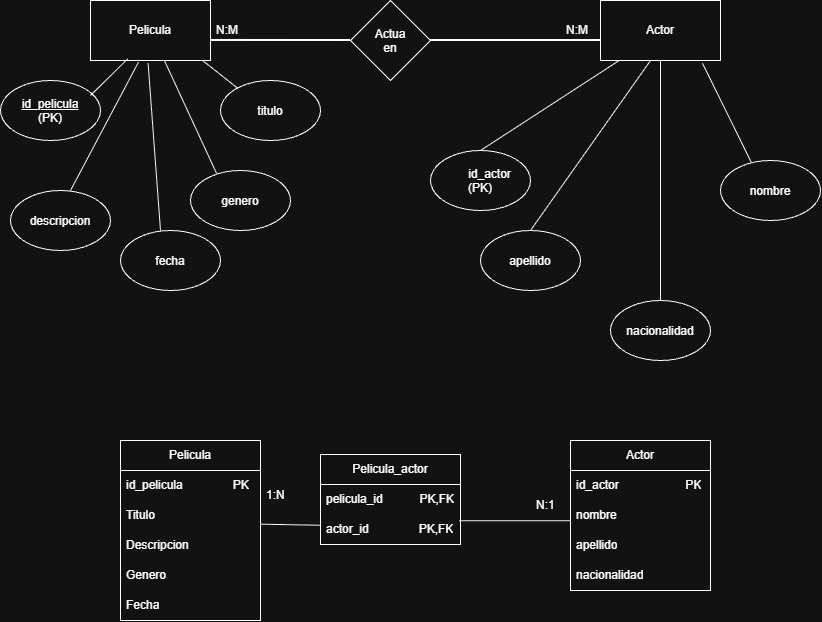

The diagram above was exported from draw.io. Its source (the exported page's mxGraphModel, read from the mxfile embedded in the PNG):
<mxGraphModel dx="1414" dy="751" grid="1" gridSize="10" guides="1" tooltips="1" connect="1" arrows="1" fold="1" page="1" pageScale="1" pageWidth="827" pageHeight="1169" math="0" shadow="0">
  <root>
    <mxCell id="0" />
    <mxCell id="1" parent="0" />
    <mxCell id="R3UU6b72zcu8Z1NFXA2F-3" parent="1" style="ellipse;whiteSpace=wrap;html=1;shapeInside=1;" value="&lt;u&gt;id_pelicula&lt;/u&gt; (PK)" vertex="1">
      <mxGeometry height="60" width="100" y="120" as="geometry" />
    </mxCell>
    <mxCell id="R3UU6b72zcu8Z1NFXA2F-5" parent="1" style="ellipse;whiteSpace=wrap;html=1;shapeInside=1;" value="descripcion" vertex="1">
      <mxGeometry height="60" width="100" x="10" y="230" as="geometry" />
    </mxCell>
    <mxCell id="R3UU6b72zcu8Z1NFXA2F-6" parent="1" style="ellipse;whiteSpace=wrap;html=1;shapeInside=1;" value="genero" vertex="1">
      <mxGeometry height="60" width="100" x="190" y="210" as="geometry" />
    </mxCell>
    <mxCell id="R3UU6b72zcu8Z1NFXA2F-7" parent="1" style="ellipse;whiteSpace=wrap;html=1;shapeInside=1;" value="fecha" vertex="1">
      <mxGeometry height="60" width="100" x="120" y="270" as="geometry" />
    </mxCell>
    <mxCell id="R3UU6b72zcu8Z1NFXA2F-8" parent="1" style="ellipse;whiteSpace=wrap;html=1;shapeInside=1;" value="&lt;span style=&quot;white-space: normal;&quot;&gt;&lt;span style=&quot;white-space: pre;&quot;&gt;&#09;&lt;/span&gt;id_actor (PK)&lt;/span&gt;" vertex="1">
      <mxGeometry height="60" width="100" x="430" y="190" as="geometry" />
    </mxCell>
    <mxCell id="R3UU6b72zcu8Z1NFXA2F-9" parent="1" style="ellipse;whiteSpace=wrap;html=1;shapeInside=1;" value="nombre" vertex="1">
      <mxGeometry height="60" width="100" x="720" y="200" as="geometry" />
    </mxCell>
    <mxCell id="R3UU6b72zcu8Z1NFXA2F-10" parent="1" style="ellipse;whiteSpace=wrap;html=1;shapeInside=1;" value="apellido" vertex="1">
      <mxGeometry height="60" width="100" x="480" y="270" as="geometry" />
    </mxCell>
    <mxCell id="R3UU6b72zcu8Z1NFXA2F-11" parent="1" style="ellipse;whiteSpace=wrap;html=1;shapeInside=1;" value="nacionalidad" vertex="1">
      <mxGeometry height="60" width="100" x="610" y="340" as="geometry" />
    </mxCell>
    <mxCell id="R3UU6b72zcu8Z1NFXA2F-12" parent="1" style="rhombus;whiteSpace=wrap;html=1;shapeInside=1;" value="Actua en" vertex="1">
      <mxGeometry height="80" width="80" x="350" y="40" as="geometry" />
    </mxCell>
    <mxCell id="R3UU6b72zcu8Z1NFXA2F-22" edge="1" parent="1" source="R3UU6b72zcu8Z1NFXA2F-8" style="endArrow=none;html=1;rounded=0;defaultLabelBackgroundColor=page;labelPadding=0 4;entryX=0.155;entryY=1.001;entryDx=0;entryDy=0;exitX=0.5;exitY=0;exitDx=0;exitDy=0;entryPerimeter=0;" target="R3UU6b72zcu8Z1NFXA2F-2" value="">
      <mxGeometry height="50" relative="1" width="50" x="0.4" as="geometry">
        <Array as="points" />
        <mxPoint x="660" y="130" as="sourcePoint" />
        <mxPoint x="660" y="100" as="targetPoint" />
      </mxGeometry>
    </mxCell>
    <mxCell id="R3UU6b72zcu8Z1NFXA2F-24" edge="1" parent="1" source="R3UU6b72zcu8Z1NFXA2F-10" style="endArrow=none;html=1;rounded=0;defaultLabelBackgroundColor=page;labelPadding=0 4;exitX=0.5;exitY=0;exitDx=0;exitDy=0;entryX=0.417;entryY=1;entryDx=0;entryDy=0;entryPerimeter=0;" target="R3UU6b72zcu8Z1NFXA2F-2" value="">
      <mxGeometry height="50" relative="1" width="50" x="0.4" as="geometry">
        <Array as="points" />
        <mxPoint x="660" y="280" as="sourcePoint" />
        <mxPoint x="660" y="110" as="targetPoint" />
      </mxGeometry>
    </mxCell>
    <mxCell id="R3UU6b72zcu8Z1NFXA2F-25" edge="1" parent="1" style="endArrow=none;html=1;rounded=0;defaultLabelBackgroundColor=page;labelPadding=0 4;exitX=0.5;exitY=0;exitDx=0;exitDy=0;" value="">
      <mxGeometry height="50" relative="1" width="50" x="-0.9417" as="geometry">
        <Array as="points" />
        <mxPoint x="660" y="340" as="sourcePoint" />
        <mxPoint x="660" y="100" as="targetPoint" />
      </mxGeometry>
    </mxCell>
    <mxCell id="R3UU6b72zcu8Z1NFXA2F-29" connectable="0" parent="1" style="group" value="" vertex="1">
      <mxGeometry height="60" width="630" x="90" y="40" as="geometry" />
    </mxCell>
    <mxCell id="R3UU6b72zcu8Z1NFXA2F-14" edge="1" parent="R3UU6b72zcu8Z1NFXA2F-29" source="R3UU6b72zcu8Z1NFXA2F-1" style="rounded=0;orthogonalLoop=1;jettySize=auto;html=1;exitX=1.001;exitY=0.666;exitDx=0;exitDy=0;defaultLabelBackgroundColor=page;labelPadding=0 4;strokeWidth=2;strokeColor=default;endArrow=none;endFill=0;exitPerimeter=0;" target="R3UU6b72zcu8Z1NFXA2F-12">
      <mxGeometry relative="1" as="geometry" />
    </mxCell>
    <mxCell id="R3UU6b72zcu8Z1NFXA2F-1" parent="R3UU6b72zcu8Z1NFXA2F-29" style="rounded=0;whiteSpace=wrap;html=1;" value="Pelicula" vertex="1">
      <mxGeometry height="60" width="120" as="geometry" />
    </mxCell>
    <mxCell id="R3UU6b72zcu8Z1NFXA2F-2" parent="R3UU6b72zcu8Z1NFXA2F-29" style="rounded=0;whiteSpace=wrap;html=1;" value="Actor" vertex="1">
      <mxGeometry height="60" width="120" x="510" as="geometry" />
    </mxCell>
    <mxCell id="R3UU6b72zcu8Z1NFXA2F-15" edge="1" parent="R3UU6b72zcu8Z1NFXA2F-29" source="R3UU6b72zcu8Z1NFXA2F-12" style="rounded=0;orthogonalLoop=1;jettySize=auto;html=1;exitX=1;exitY=0.5;exitDx=0;exitDy=0;defaultLabelBackgroundColor=page;labelPadding=0 4;strokeWidth=2;strokeColor=default;endArrow=none;endFill=0;">
      <mxGeometry relative="1" as="geometry">
        <mxPoint x="370" y="40" as="sourcePoint" />
        <mxPoint x="510" y="40" as="targetPoint" />
      </mxGeometry>
    </mxCell>
    <mxCell id="R3UU6b72zcu8Z1NFXA2F-27" parent="R3UU6b72zcu8Z1NFXA2F-29" style="text;strokeColor=none;fillColor=none;align=left;verticalAlign=middle;spacingLeft=4;spacingRight=4;overflow=hidden;points=[[0,0.5],[1,0.5]];portConstraint=eastwest;rotatable=0;whiteSpace=wrap;html=1;" value="N:M" vertex="1">
      <mxGeometry height="30" width="40" x="470" y="15" as="geometry" />
    </mxCell>
    <mxCell id="R3UU6b72zcu8Z1NFXA2F-28" parent="R3UU6b72zcu8Z1NFXA2F-29" style="text;strokeColor=none;fillColor=none;align=left;verticalAlign=middle;spacingLeft=4;spacingRight=4;overflow=hidden;points=[[0,0.5],[1,0.5]];portConstraint=eastwest;rotatable=0;whiteSpace=wrap;html=1;" value="N:M" vertex="1">
      <mxGeometry height="30" width="40" x="120" y="15" as="geometry" />
    </mxCell>
    <mxCell id="R3UU6b72zcu8Z1NFXA2F-33" edge="1" parent="R3UU6b72zcu8Z1NFXA2F-29" style="endArrow=none;html=1;rounded=0;defaultLabelBackgroundColor=page;labelPadding=0 4;entryX=0.31;entryY=0.973;entryDx=0;entryDy=0;entryPerimeter=0;" target="R3UU6b72zcu8Z1NFXA2F-1" value="">
      <mxGeometry height="50" relative="1" width="50" as="geometry">
        <mxPoint y="95" as="sourcePoint" />
        <mxPoint x="50" y="45" as="targetPoint" />
      </mxGeometry>
    </mxCell>
    <mxCell id="R3UU6b72zcu8Z1NFXA2F-37" edge="1" parent="R3UU6b72zcu8Z1NFXA2F-29" style="endArrow=none;html=1;rounded=0;defaultLabelBackgroundColor=page;labelPadding=0 4;entryX=0.935;entryY=1.001;entryDx=0;entryDy=0;entryPerimeter=0;" target="R3UU6b72zcu8Z1NFXA2F-1" value="">
      <mxGeometry height="50" relative="1" width="50" as="geometry">
        <mxPoint x="150" y="90" as="sourcePoint" />
        <mxPoint x="200" y="40" as="targetPoint" />
      </mxGeometry>
    </mxCell>
    <mxCell id="R3UU6b72zcu8Z1NFXA2F-4" parent="1" style="ellipse;whiteSpace=wrap;html=1;shapeInside=1;" value="titulo" vertex="1">
      <mxGeometry height="60" width="100" x="220" y="120" as="geometry" />
    </mxCell>
    <mxCell id="R3UU6b72zcu8Z1NFXA2F-34" edge="1" parent="1" style="endArrow=none;html=1;rounded=0;defaultLabelBackgroundColor=page;labelPadding=0 4;entryX=0.4;entryY=1.027;entryDx=0;entryDy=0;entryPerimeter=0;" target="R3UU6b72zcu8Z1NFXA2F-1" value="">
      <mxGeometry height="50" relative="1" width="50" as="geometry">
        <mxPoint x="70" y="230" as="sourcePoint" />
        <mxPoint x="120" y="180" as="targetPoint" />
      </mxGeometry>
    </mxCell>
    <mxCell id="R3UU6b72zcu8Z1NFXA2F-35" edge="1" parent="1" style="endArrow=none;html=1;rounded=0;defaultLabelBackgroundColor=page;labelPadding=0 4;entryX=0.48;entryY=1.047;entryDx=0;entryDy=0;entryPerimeter=0;" target="R3UU6b72zcu8Z1NFXA2F-1" value="">
      <mxGeometry height="50" relative="1" width="50" as="geometry">
        <mxPoint x="160" y="270" as="sourcePoint" />
        <mxPoint x="210" y="220" as="targetPoint" />
      </mxGeometry>
    </mxCell>
    <mxCell id="R3UU6b72zcu8Z1NFXA2F-36" edge="1" parent="1" source="R3UU6b72zcu8Z1NFXA2F-6" style="endArrow=none;html=1;rounded=0;defaultLabelBackgroundColor=page;labelPadding=0 4;exitX=0.261;exitY=0.049;exitDx=0;exitDy=0;exitPerimeter=0;" target="R3UU6b72zcu8Z1NFXA2F-1" value="">
      <mxGeometry height="50" relative="1" width="50" as="geometry">
        <mxPoint x="215" y="210" as="sourcePoint" />
        <mxPoint x="210" y="170" as="targetPoint" />
      </mxGeometry>
    </mxCell>
    <mxCell id="R3UU6b72zcu8Z1NFXA2F-38" edge="1" parent="1" source="R3UU6b72zcu8Z1NFXA2F-9" style="endArrow=none;html=1;rounded=0;defaultLabelBackgroundColor=page;labelPadding=0 4;entryX=0.85;entryY=1.047;entryDx=0;entryDy=0;entryPerimeter=0;exitX=0.307;exitY=0.028;exitDx=0;exitDy=0;exitPerimeter=0;" target="R3UU6b72zcu8Z1NFXA2F-2" value="">
      <mxGeometry height="50" relative="1" width="50" as="geometry">
        <mxPoint x="750" y="200" as="sourcePoint" />
        <mxPoint x="800" y="150" as="targetPoint" />
      </mxGeometry>
    </mxCell>
    <mxCell id="R3UU6b72zcu8Z1NFXA2F-55" parent="1" style="swimlane;fontStyle=0;childLayout=stackLayout;horizontal=1;startSize=30;horizontalStack=0;resizeParent=1;resizeParentMax=0;resizeLast=0;collapsible=1;marginBottom=0;whiteSpace=wrap;html=1;" value="Pelicula_actor" vertex="1">
      <mxGeometry height="90" width="140" x="320" y="494" as="geometry" />
    </mxCell>
    <mxCell id="R3UU6b72zcu8Z1NFXA2F-56" parent="R3UU6b72zcu8Z1NFXA2F-55" style="text;strokeColor=none;fillColor=none;align=left;verticalAlign=middle;spacingLeft=4;spacingRight=4;overflow=hidden;points=[[0,0.5],[1,0.5]];portConstraint=eastwest;rotatable=0;whiteSpace=wrap;html=1;" value="pelicula_id&amp;nbsp; &amp;nbsp; &amp;nbsp; &amp;nbsp; &amp;nbsp; &amp;nbsp;PK,FK" vertex="1">
      <mxGeometry height="30" width="140" y="30" as="geometry" />
    </mxCell>
    <mxCell id="R3UU6b72zcu8Z1NFXA2F-57" parent="R3UU6b72zcu8Z1NFXA2F-55" style="text;strokeColor=none;fillColor=none;align=left;verticalAlign=middle;spacingLeft=4;spacingRight=4;overflow=hidden;points=[[0,0.5],[1,0.5]];portConstraint=eastwest;rotatable=0;whiteSpace=wrap;html=1;" value="actor_id&amp;nbsp; &amp;nbsp; &amp;nbsp; &amp;nbsp; &amp;nbsp; &amp;nbsp; &amp;nbsp; &amp;nbsp;PK,FK" vertex="1">
      <mxGeometry height="30" width="140" y="60" as="geometry" />
    </mxCell>
    <mxCell id="R3UU6b72zcu8Z1NFXA2F-61" parent="1" style="swimlane;fontStyle=0;childLayout=stackLayout;horizontal=1;startSize=30;horizontalStack=0;resizeParent=1;resizeParentMax=0;resizeLast=0;collapsible=1;marginBottom=0;whiteSpace=wrap;html=1;" value="Actor" vertex="1">
      <mxGeometry height="150" width="140" x="570" y="480" as="geometry" />
    </mxCell>
    <mxCell id="R3UU6b72zcu8Z1NFXA2F-63" parent="R3UU6b72zcu8Z1NFXA2F-61" style="text;strokeColor=none;fillColor=none;align=left;verticalAlign=middle;spacingLeft=4;spacingRight=4;overflow=hidden;points=[[0,0.5],[1,0.5]];portConstraint=eastwest;rotatable=0;whiteSpace=wrap;html=1;" value="id_actor&amp;nbsp; &amp;nbsp; &amp;nbsp; &amp;nbsp; &amp;nbsp; &amp;nbsp; &amp;nbsp; &amp;nbsp; &amp;nbsp; &amp;nbsp; PK" vertex="1">
      <mxGeometry height="30" width="140" y="30" as="geometry" />
    </mxCell>
    <mxCell id="R3UU6b72zcu8Z1NFXA2F-64" parent="R3UU6b72zcu8Z1NFXA2F-61" style="text;strokeColor=none;fillColor=none;align=left;verticalAlign=middle;spacingLeft=4;spacingRight=4;overflow=hidden;points=[[0,0.5],[1,0.5]];portConstraint=eastwest;rotatable=0;whiteSpace=wrap;html=1;" value="nombre" vertex="1">
      <mxGeometry height="30" width="140" y="60" as="geometry" />
    </mxCell>
    <mxCell id="R3UU6b72zcu8Z1NFXA2F-65" parent="R3UU6b72zcu8Z1NFXA2F-61" style="text;strokeColor=none;fillColor=none;align=left;verticalAlign=middle;spacingLeft=4;spacingRight=4;overflow=hidden;points=[[0,0.5],[1,0.5]];portConstraint=eastwest;rotatable=0;whiteSpace=wrap;html=1;" value="apellido" vertex="1">
      <mxGeometry height="30" width="140" y="90" as="geometry" />
    </mxCell>
    <mxCell id="R3UU6b72zcu8Z1NFXA2F-66" parent="R3UU6b72zcu8Z1NFXA2F-61" style="text;strokeColor=none;fillColor=none;align=left;verticalAlign=middle;spacingLeft=4;spacingRight=4;overflow=hidden;points=[[0,0.5],[1,0.5]];portConstraint=eastwest;rotatable=0;whiteSpace=wrap;html=1;" value="nacionalidad" vertex="1">
      <mxGeometry height="30" width="140" y="120" as="geometry" />
    </mxCell>
    <mxCell id="R3UU6b72zcu8Z1NFXA2F-67" edge="1" parent="1" source="R3UU6b72zcu8Z1NFXA2F-51" style="endArrow=none;html=1;rounded=0;defaultLabelBackgroundColor=page;labelPadding=0 4;entryX=0;entryY=0.358;entryDx=0;entryDy=0;entryPerimeter=0;exitX=1.001;exitY=0.79;exitDx=0;exitDy=0;exitPerimeter=0;" target="R3UU6b72zcu8Z1NFXA2F-57" value="">
      <mxGeometry height="50" relative="1" width="50" as="geometry">
        <mxPoint x="210" y="564" as="sourcePoint" />
        <mxPoint x="260" y="514" as="targetPoint" />
      </mxGeometry>
    </mxCell>
    <mxCell id="R3UU6b72zcu8Z1NFXA2F-68" edge="1" parent="1" source="R3UU6b72zcu8Z1NFXA2F-57" style="endArrow=none;html=1;rounded=0;defaultLabelBackgroundColor=page;labelPadding=0 4;entryX=0.003;entryY=0.674;entryDx=0;entryDy=0;entryPerimeter=0;exitX=0.991;exitY=0.207;exitDx=0;exitDy=0;exitPerimeter=0;" target="R3UU6b72zcu8Z1NFXA2F-64" value="">
      <mxGeometry height="50" relative="1" width="50" as="geometry">
        <mxPoint x="468.5" y="560" as="sourcePoint" />
        <mxPoint x="591.5" y="560" as="targetPoint" />
      </mxGeometry>
    </mxCell>
    <mxCell id="R3UU6b72zcu8Z1NFXA2F-49" parent="1" style="swimlane;fontStyle=0;childLayout=stackLayout;horizontal=1;startSize=30;horizontalStack=0;resizeParent=1;resizeParentMax=0;resizeLast=0;collapsible=1;marginBottom=0;whiteSpace=wrap;html=1;" value="Pelicula" vertex="1">
      <mxGeometry height="180" width="140" x="120" y="480" as="geometry" />
    </mxCell>
    <mxCell id="R3UU6b72zcu8Z1NFXA2F-50" parent="R3UU6b72zcu8Z1NFXA2F-49" style="text;strokeColor=none;fillColor=none;align=left;verticalAlign=middle;spacingLeft=4;spacingRight=4;overflow=hidden;points=[[0,0.5],[1,0.5]];portConstraint=eastwest;rotatable=0;whiteSpace=wrap;html=1;" value="id_pelicula&amp;nbsp; &amp;nbsp; &amp;nbsp; &amp;nbsp; &amp;nbsp; &amp;nbsp; &amp;nbsp; &amp;nbsp;PK" vertex="1">
      <mxGeometry height="30" width="140" y="30" as="geometry" />
    </mxCell>
    <mxCell id="R3UU6b72zcu8Z1NFXA2F-51" parent="R3UU6b72zcu8Z1NFXA2F-49" style="text;strokeColor=none;fillColor=none;align=left;verticalAlign=middle;spacingLeft=4;spacingRight=4;overflow=hidden;points=[[0,0.5],[1,0.5]];portConstraint=eastwest;rotatable=0;whiteSpace=wrap;html=1;" value="Titulo" vertex="1">
      <mxGeometry height="30" width="140" y="60" as="geometry" />
    </mxCell>
    <mxCell id="R3UU6b72zcu8Z1NFXA2F-52" parent="R3UU6b72zcu8Z1NFXA2F-49" style="text;strokeColor=none;fillColor=none;align=left;verticalAlign=middle;spacingLeft=4;spacingRight=4;overflow=hidden;points=[[0,0.5],[1,0.5]];portConstraint=eastwest;rotatable=0;whiteSpace=wrap;html=1;" value="Descripcion" vertex="1">
      <mxGeometry height="30" width="140" y="90" as="geometry" />
    </mxCell>
    <mxCell id="R3UU6b72zcu8Z1NFXA2F-53" parent="R3UU6b72zcu8Z1NFXA2F-49" style="text;strokeColor=none;fillColor=none;align=left;verticalAlign=middle;spacingLeft=4;spacingRight=4;overflow=hidden;points=[[0,0.5],[1,0.5]];portConstraint=eastwest;rotatable=0;whiteSpace=wrap;html=1;" value="Genero" vertex="1">
      <mxGeometry height="30" width="140" y="120" as="geometry" />
    </mxCell>
    <mxCell id="R3UU6b72zcu8Z1NFXA2F-54" parent="R3UU6b72zcu8Z1NFXA2F-49" style="text;strokeColor=none;fillColor=none;align=left;verticalAlign=middle;spacingLeft=4;spacingRight=4;overflow=hidden;points=[[0,0.5],[1,0.5]];portConstraint=eastwest;rotatable=0;whiteSpace=wrap;html=1;" value="Fecha" vertex="1">
      <mxGeometry height="30" width="140" y="150" as="geometry" />
    </mxCell>
    <mxCell id="R3UU6b72zcu8Z1NFXA2F-70" parent="1" style="text;strokeColor=none;fillColor=none;align=left;verticalAlign=middle;spacingLeft=4;spacingRight=4;overflow=hidden;points=[[0,0.5],[1,0.5]];portConstraint=eastwest;rotatable=0;whiteSpace=wrap;html=1;" value="1:N" vertex="1">
      <mxGeometry height="30" width="30" x="260" y="520" as="geometry" />
    </mxCell>
    <mxCell id="R3UU6b72zcu8Z1NFXA2F-73" parent="1" style="text;strokeColor=none;fillColor=none;align=left;verticalAlign=middle;spacingLeft=4;spacingRight=4;overflow=hidden;points=[[0,0.5],[1,0.5]];portConstraint=eastwest;rotatable=0;whiteSpace=wrap;html=1;" value="N:1" vertex="1">
      <mxGeometry height="30" width="30" x="530" y="530" as="geometry" />
    </mxCell>
  </root>
</mxGraphModel>